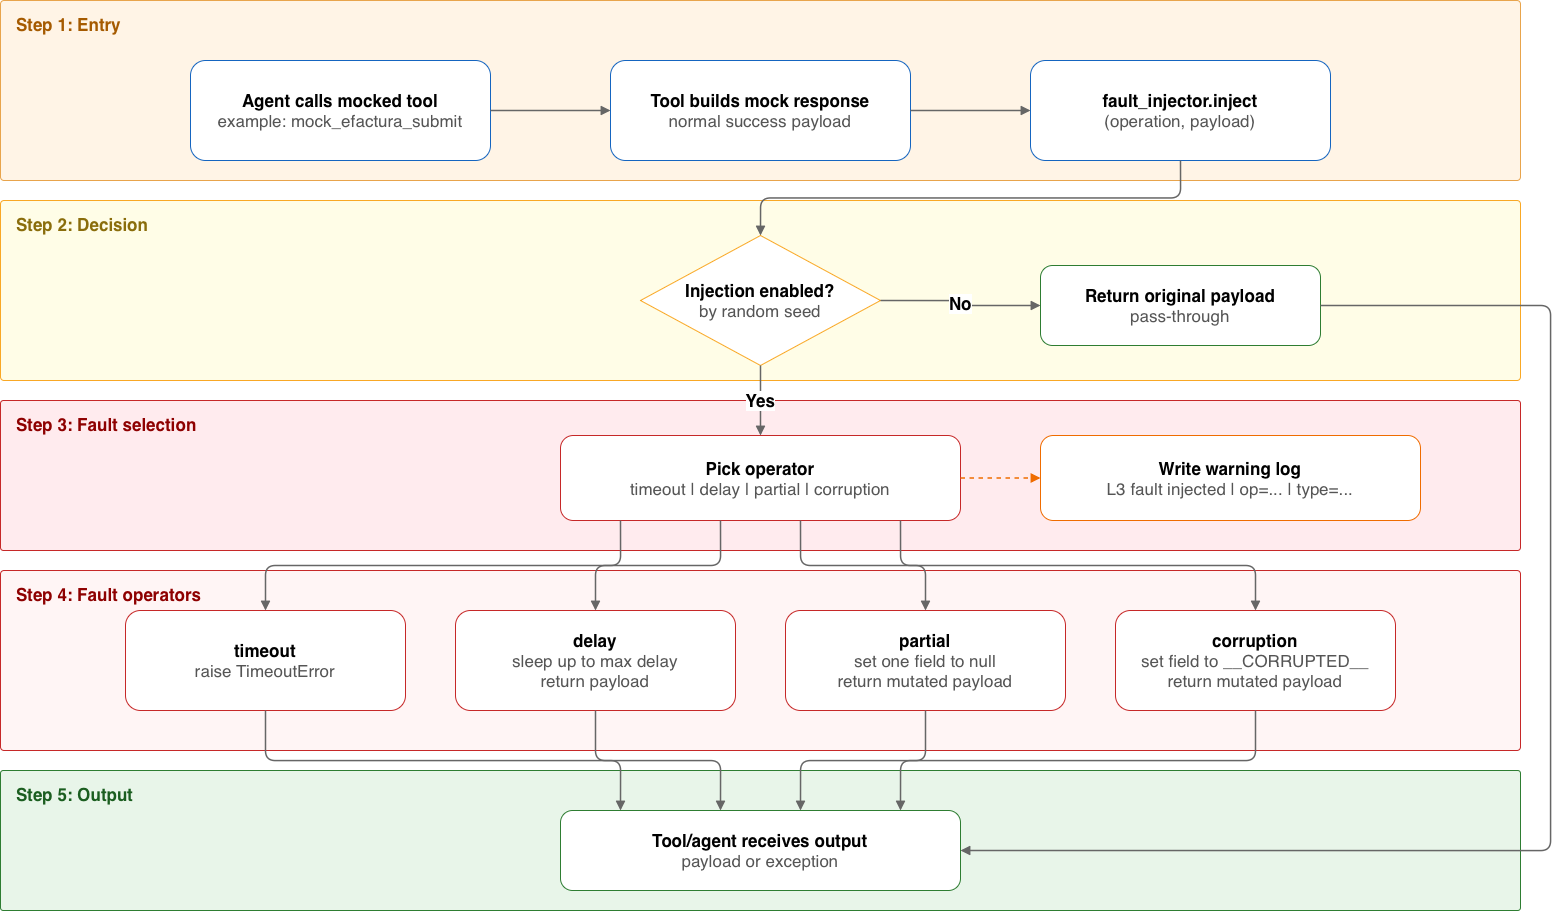

The diagram above was exported from draw.io. Its source (the exported page's mxGraphModel, read from the mxfile embedded in the PNG):
<mxGraphModel dx="2175" dy="1265" grid="1" gridSize="10" guides="1" tooltips="1" connect="1" arrows="1" fold="1" page="1" pageScale="1" pageWidth="827" pageHeight="1169" math="0" shadow="0">
  <root>
    <mxCell id="0" />
    <mxCell id="1" parent="0" />
    <mxCell id="band1" parent="1" style="rounded=1;arcSize=2;whiteSpace=wrap;html=1;fillColor=#FFF4E6;strokeColor=#E8A44C;verticalAlign=top;align=left;fontSize=17;fontStyle=1;fontColor=#A55A00;spacingLeft=14;spacingTop=8;" value="Step 1: Entry" vertex="1">
      <mxGeometry height="180" width="1520" x="40" y="50" as="geometry" />
    </mxCell>
    <mxCell id="band2" parent="1" style="rounded=1;arcSize=2;whiteSpace=wrap;html=1;fillColor=#FFFDE7;strokeColor=#F9A825;verticalAlign=top;align=left;fontSize=17;fontStyle=1;fontColor=#8A6D0B;spacingLeft=14;spacingTop=8;" value="Step 2: Decision" vertex="1">
      <mxGeometry height="180" width="1520" x="40" y="250" as="geometry" />
    </mxCell>
    <mxCell id="band3" parent="1" style="rounded=1;arcSize=2;whiteSpace=wrap;html=1;fillColor=#FFEBEE;strokeColor=#C62828;verticalAlign=top;align=left;fontSize=17;fontStyle=1;fontColor=#8E0000;spacingLeft=14;spacingTop=8;" value="Step 3: Fault selection" vertex="1">
      <mxGeometry height="150" width="1520" x="40" y="450" as="geometry" />
    </mxCell>
    <mxCell id="band4" parent="1" style="rounded=1;arcSize=2;whiteSpace=wrap;html=1;fillColor=#FFF5F5;strokeColor=#C62828;verticalAlign=top;align=left;fontSize=17;fontStyle=1;fontColor=#8E0000;spacingLeft=14;spacingTop=8;" value="Step 4: Fault operators" vertex="1">
      <mxGeometry height="180" width="1520" x="40" y="620" as="geometry" />
    </mxCell>
    <mxCell id="band5" parent="1" style="rounded=1;arcSize=2;whiteSpace=wrap;html=1;fillColor=#E8F5E9;strokeColor=#2E7D32;verticalAlign=top;align=left;fontSize=17;fontStyle=1;fontColor=#1B5E20;spacingLeft=14;spacingTop=8;" value="Step 5: Output" vertex="1">
      <mxGeometry height="140" width="1520" x="40" y="820" as="geometry" />
    </mxCell>
    <mxCell id="2" parent="1" style="rounded=1;whiteSpace=wrap;html=1;fillColor=#FFFFFF;strokeColor=#1565C0;fontSize=17;strokeWidth=1;shadow=0;verticalAlign=middle;" value="&lt;b&gt;Agent calls mocked tool&lt;/b&gt;&lt;br&gt;&lt;span style=&quot;color: rgb(85, 85, 85);&quot;&gt;example: mock_efactura_submit&lt;/span&gt;" vertex="1">
      <mxGeometry height="100" width="300" x="230" y="110" as="geometry" />
    </mxCell>
    <mxCell id="3" parent="1" style="rounded=1;whiteSpace=wrap;html=1;fillColor=#FFFFFF;strokeColor=#1565C0;fontSize=17;strokeWidth=1;shadow=0;verticalAlign=middle;" value="&lt;b&gt;Tool builds mock response&lt;/b&gt;&lt;br&gt;&lt;span style=&quot;color: rgb(85, 85, 85);&quot;&gt;normal success payload&lt;/span&gt;" vertex="1">
      <mxGeometry height="100" width="300" x="650" y="110" as="geometry" />
    </mxCell>
    <mxCell id="4" parent="1" style="rounded=1;whiteSpace=wrap;html=1;fillColor=#FFFFFF;strokeColor=#1565C0;fontSize=17;strokeWidth=1;shadow=0;verticalAlign=middle;" value="&lt;b&gt;fault_injector.inject&lt;/b&gt;&lt;br&gt;&lt;span style=&quot;color: rgb(85, 85, 85);&quot;&gt;(operation, payload)&lt;/span&gt;" vertex="1">
      <mxGeometry height="100" width="300" x="1070" y="110" as="geometry" />
    </mxCell>
    <mxCell id="5" parent="1" style="rhombus;whiteSpace=wrap;html=1;fillColor=#FFFFFF;strokeColor=#F9A825;fontSize=17;strokeWidth=1;verticalAlign=middle;" value="&lt;b&gt;Injection enabled?&lt;/b&gt;&lt;br&gt;&lt;span style=&quot;color: rgb(85, 85, 85);&quot;&gt;by random seed&lt;/span&gt;" vertex="1">
      <mxGeometry height="130" width="240" x="680" y="285" as="geometry" />
    </mxCell>
    <mxCell id="6" parent="1" style="rounded=1;whiteSpace=wrap;html=1;fillColor=#FFFFFF;strokeColor=#2E7D32;fontSize=17;strokeWidth=1;verticalAlign=middle;" value="&lt;b&gt;Return original payload&lt;/b&gt;&lt;br&gt;&lt;span style=&quot;color: rgb(85, 85, 85);&quot;&gt;pass-through&lt;/span&gt;" vertex="1">
      <mxGeometry height="80" width="280" x="1080" y="315" as="geometry" />
    </mxCell>
    <mxCell id="7" parent="1" style="rounded=1;whiteSpace=wrap;html=1;fillColor=#FFFFFF;strokeColor=#C62828;fontSize=17;strokeWidth=1;verticalAlign=middle;" value="&lt;b&gt;Pick operator&lt;/b&gt;&lt;br&gt;&lt;span style=&quot;color: rgb(85, 85, 85);&quot;&gt;timeout | delay | partial | corruption&lt;/span&gt;" vertex="1">
      <mxGeometry height="85" width="400" x="600" y="485" as="geometry" />
    </mxCell>
    <mxCell id="12" parent="1" style="rounded=1;whiteSpace=wrap;html=1;fillColor=#FFFFFF;strokeColor=#EF6C00;fontSize=17;strokeWidth=1;verticalAlign=middle;dashed=0;" value="&lt;b&gt;Write warning log&lt;/b&gt;&lt;br&gt;&lt;span style=&quot;color: rgb(85, 85, 85);&quot;&gt;L3 fault injected | op=... | type=...&lt;/span&gt;" vertex="1">
      <mxGeometry height="85" width="380" x="1080" y="485" as="geometry" />
    </mxCell>
    <mxCell id="8" parent="1" style="rounded=1;whiteSpace=wrap;html=1;fillColor=#FFFFFF;strokeColor=#C62828;fontSize=17;strokeWidth=1;verticalAlign=middle;" value="&lt;b&gt;timeout&lt;/b&gt;&lt;br&gt;&lt;span style=&quot;color: rgb(85, 85, 85);&quot;&gt;raise TimeoutError&lt;/span&gt;" vertex="1">
      <mxGeometry height="100" width="280" x="165" y="660" as="geometry" />
    </mxCell>
    <mxCell id="9" parent="1" style="rounded=1;whiteSpace=wrap;html=1;fillColor=#FFFFFF;strokeColor=#C62828;fontSize=17;strokeWidth=1;verticalAlign=middle;" value="&lt;b&gt;delay&lt;/b&gt;&lt;br&gt;&lt;span style=&quot;color: rgb(85, 85, 85);&quot;&gt;sleep up to max delay&lt;br&gt;return payload&lt;/span&gt;" vertex="1">
      <mxGeometry height="100" width="280" x="495" y="660" as="geometry" />
    </mxCell>
    <mxCell id="10" parent="1" style="rounded=1;whiteSpace=wrap;html=1;fillColor=#FFFFFF;strokeColor=#C62828;fontSize=17;strokeWidth=1;verticalAlign=middle;" value="&lt;b&gt;partial&lt;/b&gt;&lt;br&gt;&lt;span style=&quot;color: rgb(85, 85, 85);&quot;&gt;set one field to null&lt;br&gt;return mutated payload&lt;/span&gt;" vertex="1">
      <mxGeometry height="100" width="280" x="825" y="660" as="geometry" />
    </mxCell>
    <mxCell id="11" parent="1" style="rounded=1;whiteSpace=wrap;html=1;fillColor=#FFFFFF;strokeColor=#C62828;fontSize=17;strokeWidth=1;verticalAlign=middle;" value="&lt;b&gt;corruption&lt;/b&gt;&lt;br&gt;&lt;span style=&quot;color: rgb(85, 85, 85);&quot;&gt;set field to __CORRUPTED__&lt;br&gt;return mutated payload&lt;/span&gt;" vertex="1">
      <mxGeometry height="100" width="280" x="1155" y="660" as="geometry" />
    </mxCell>
    <mxCell id="13" parent="1" style="rounded=1;whiteSpace=wrap;html=1;fillColor=#FFFFFF;strokeColor=#2E7D32;fontSize=17;strokeWidth=1;verticalAlign=middle;" value="&lt;b&gt;Tool/agent receives output&lt;/b&gt;&lt;br&gt;&lt;span style=&quot;color: rgb(85, 85, 85);&quot;&gt;payload or exception&lt;/span&gt;" vertex="1">
      <mxGeometry height="80" width="400" x="600" y="860" as="geometry" />
    </mxCell>
    <mxCell id="20" edge="1" parent="1" source="2" style="edgeStyle=orthogonalEdgeStyle;rounded=1;html=1;endArrow=block;endFill=1;fontSize=17;strokeWidth=1.5;strokeColor=#666;" target="3">
      <mxGeometry relative="1" as="geometry" />
    </mxCell>
    <mxCell id="21" edge="1" parent="1" source="3" style="edgeStyle=orthogonalEdgeStyle;rounded=1;html=1;endArrow=block;endFill=1;fontSize=17;strokeWidth=1.5;strokeColor=#666;" target="4">
      <mxGeometry relative="1" as="geometry" />
    </mxCell>
    <mxCell id="22" edge="1" parent="1" source="4" style="edgeStyle=orthogonalEdgeStyle;rounded=1;html=1;endArrow=block;endFill=1;fontSize=17;strokeWidth=1.5;strokeColor=#666;exitX=0.5;exitY=1;exitDx=0;exitDy=0;entryX=0.5;entryY=0;entryDx=0;entryDy=0;" target="5">
      <mxGeometry relative="1" as="geometry" />
    </mxCell>
    <mxCell id="23" edge="1" parent="1" source="5" style="edgeStyle=orthogonalEdgeStyle;rounded=1;html=1;endArrow=block;endFill=1;fontSize=17;fontStyle=1;strokeWidth=1.5;strokeColor=#666;exitX=1;exitY=0.5;exitDx=0;exitDy=0;entryX=0;entryY=0.5;entryDx=0;entryDy=0;" target="6" value="No">
      <mxGeometry relative="1" as="geometry" />
    </mxCell>
    <mxCell id="24" edge="1" parent="1" source="5" style="edgeStyle=orthogonalEdgeStyle;rounded=1;html=1;endArrow=block;endFill=1;fontSize=17;fontStyle=1;strokeWidth=1.5;strokeColor=#666;exitX=0.5;exitY=1;exitDx=0;exitDy=0;entryX=0.5;entryY=0;entryDx=0;entryDy=0;" target="7" value="Yes">
      <mxGeometry relative="1" as="geometry" />
    </mxCell>
    <mxCell id="29" edge="1" parent="1" source="7" style="edgeStyle=orthogonalEdgeStyle;rounded=1;html=1;endArrow=block;endFill=1;fontSize=17;strokeWidth=1.5;strokeColor=#EF6C00;dashed=1;exitX=1;exitY=0.5;exitDx=0;exitDy=0;entryX=0;entryY=0.5;entryDx=0;entryDy=0;" target="12">
      <mxGeometry relative="1" as="geometry" />
    </mxCell>
    <mxCell id="25" edge="1" parent="1" source="7" style="edgeStyle=orthogonalEdgeStyle;rounded=1;html=1;endArrow=block;endFill=1;strokeWidth=1.5;strokeColor=#666;exitX=0.15;exitY=1;exitDx=0;exitDy=0;entryX=0.5;entryY=0;entryDx=0;entryDy=0;fontSize=17;" target="8">
      <mxGeometry relative="1" as="geometry" />
    </mxCell>
    <mxCell id="26" edge="1" parent="1" source="7" style="edgeStyle=orthogonalEdgeStyle;rounded=1;html=1;endArrow=block;endFill=1;strokeWidth=1.5;strokeColor=#666;exitX=0.4;exitY=1;exitDx=0;exitDy=0;entryX=0.5;entryY=0;entryDx=0;entryDy=0;fontSize=17;" target="9">
      <mxGeometry relative="1" as="geometry" />
    </mxCell>
    <mxCell id="27" edge="1" parent="1" source="7" style="edgeStyle=orthogonalEdgeStyle;rounded=1;html=1;endArrow=block;endFill=1;strokeWidth=1.5;strokeColor=#666;exitX=0.6;exitY=1;exitDx=0;exitDy=0;entryX=0.5;entryY=0;entryDx=0;entryDy=0;fontSize=17;" target="10">
      <mxGeometry relative="1" as="geometry" />
    </mxCell>
    <mxCell id="28" edge="1" parent="1" source="7" style="edgeStyle=orthogonalEdgeStyle;rounded=1;html=1;endArrow=block;endFill=1;strokeWidth=1.5;strokeColor=#666;exitX=0.85;exitY=1;exitDx=0;exitDy=0;entryX=0.5;entryY=0;entryDx=0;entryDy=0;fontSize=17;" target="11">
      <mxGeometry relative="1" as="geometry" />
    </mxCell>
    <mxCell id="30" edge="1" parent="1" source="6" style="edgeStyle=orthogonalEdgeStyle;rounded=1;html=1;endArrow=block;endFill=1;strokeWidth=1.5;strokeColor=#666;exitX=1;exitY=0.5;exitDx=0;exitDy=0;entryX=1;entryY=0.5;entryDx=0;entryDy=0;fontSize=17;" target="13">
      <mxGeometry relative="1" as="geometry">
        <Array as="points">
          <mxPoint x="1590" y="355" />
          <mxPoint x="1590" y="900" />
        </Array>
      </mxGeometry>
    </mxCell>
    <mxCell id="31" edge="1" parent="1" source="8" style="edgeStyle=orthogonalEdgeStyle;rounded=1;html=1;endArrow=block;endFill=1;strokeWidth=1.5;strokeColor=#666;exitX=0.5;exitY=1;exitDx=0;exitDy=0;entryX=0.15;entryY=0;entryDx=0;entryDy=0;fontSize=17;" target="13">
      <mxGeometry relative="1" as="geometry" />
    </mxCell>
    <mxCell id="32" edge="1" parent="1" source="9" style="edgeStyle=orthogonalEdgeStyle;rounded=1;html=1;endArrow=block;endFill=1;strokeWidth=1.5;strokeColor=#666;exitX=0.5;exitY=1;exitDx=0;exitDy=0;entryX=0.4;entryY=0;entryDx=0;entryDy=0;fontSize=17;" target="13">
      <mxGeometry relative="1" as="geometry" />
    </mxCell>
    <mxCell id="33" edge="1" parent="1" source="10" style="edgeStyle=orthogonalEdgeStyle;rounded=1;html=1;endArrow=block;endFill=1;strokeWidth=1.5;strokeColor=#666;exitX=0.5;exitY=1;exitDx=0;exitDy=0;entryX=0.6;entryY=0;entryDx=0;entryDy=0;fontSize=17;" target="13">
      <mxGeometry relative="1" as="geometry" />
    </mxCell>
    <mxCell id="34" edge="1" parent="1" source="11" style="edgeStyle=orthogonalEdgeStyle;rounded=1;html=1;endArrow=block;endFill=1;strokeWidth=1.5;strokeColor=#666;exitX=0.5;exitY=1;exitDx=0;exitDy=0;entryX=0.85;entryY=0;entryDx=0;entryDy=0;fontSize=17;" target="13">
      <mxGeometry relative="1" as="geometry" />
    </mxCell>
  </root>
</mxGraphModel>